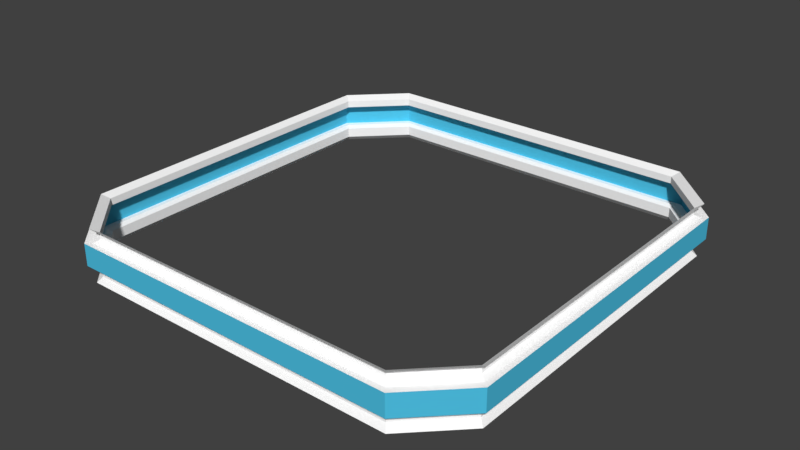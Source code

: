 # Source: StationConnectingRing.blend  (saved by Blender 2.79.0; exported with 4.5.12 LTS)
import bpy
from mathutils import Matrix  # noqa: F401  (used for matrix-valued properties, if any)

bpy.ops.wm.read_factory_settings(use_empty=True)
scene = bpy.context.scene
scene.name = 'Scene'

# ---- collections
col_collection_1 = bpy.data.collections.new('Collection 1'); scene.collection.children.link(col_collection_1)

# ---- materials (node trees are filled in below, after node groups)
mat_spacestation_main = bpy.data.materials.new('Spacestation_main')
mat_spacestation_main.alpha_threshold = 0.0
mat_spacestation_main.use_transparent_shadow = False
mat_spacestation_main.diffuse_color = (1.0, 1.0, 1.0, 1.0)
mat_spacestation_main.roughness = 0.5
mat_spacestation_accent = bpy.data.materials.new('Spacestation_accent')
mat_spacestation_accent.alpha_threshold = 0.0
mat_spacestation_accent.use_transparent_shadow = False
mat_spacestation_accent.diffuse_color = (0.07748, 0.5485, 0.8, 1.0)
mat_spacestation_accent.roughness = 0.5

# ---- material node trees

# ---- world
world_world = bpy.data.worlds.new('World'); scene.world = world_world
world_world.color = (0.05088, 0.05088, 0.05088)
world_world.use_sun_shadow = False
world_world.sun_shadow_jitter_overblur = 0.0
world_world.cycles.sampling_method = 'MANUAL'

# ---- meshes
me_cube_004 = bpy.data.meshes.new('Cube.004')
me_cube_004.from_pydata([(2.071, -1.598, 0.1036), (2.071, 1.598, 0.1036), (-2.071, 1.598, 0.1036), (-2.071, -1.598, 0.1036), (1.598, -2.071, 0.1036), (1.598, 2.071, 0.1036), (-1.598, -2.071, 0.1036), (-1.598, 2.071, 0.1036), (-2.071, -1.598, -0.1036), (1.598, -2.071, -0.1036), (-1.598, 2.071, -0.1036), (2.071, 1.598, -0.1036), (1.598, 2.071, -0.1036), (2.071, -1.598, -0.1036), (-1.598, -2.071, -0.1036), (-2.071, 1.598, -0.1036), (1.967, 1.518, 0.1242), (2.021, 1.56, 0.101), (1.518, 1.967, 0.1242), (1.56, 2.021, 0.101), (-2.021, 1.56, 0.101), (-1.967, 1.518, 0.1242), (-1.518, 1.967, 0.1242), (-1.56, 2.021, 0.101), (-1.967, -1.518, 0.1242), (-2.021, -1.56, 0.101), (-1.518, -1.967, 0.1242), (-1.56, -2.021, 0.101), (2.021, -1.56, 0.101), (1.967, -1.518, 0.1242), (1.56, -2.021, 0.101), (1.518, -1.967, 0.1242), (-1.983, -1.53, -0.1241), (-2.021, -1.56, -0.101), (-1.56, -2.021, -0.101), (-1.53, -1.983, -0.1241), (-1.53, 1.983, -0.1241), (-1.56, 2.021, -0.101), (-2.021, 1.56, -0.101), (-1.983, 1.53, -0.1241), (1.983, 1.53, -0.1241), (2.021, 1.56, -0.101), (1.56, 2.021, -0.101), (1.53, 1.983, -0.1241), (1.53, -1.983, -0.1241), (1.56, -2.021, -0.101), (2.021, -1.56, -0.101), (1.983, -1.53, -0.1241), (1.967, 1.518, 0.1904), (1.518, 1.967, 0.1904), (-1.967, 1.518, 0.1904), (-1.518, 1.967, 0.1904), (-1.967, -1.518, 0.1904), (-1.518, -1.967, 0.1904), (1.967, -1.518, 0.1904), (1.518, -1.967, 0.1904), (-1.983, -1.53, -0.2166), (-1.53, -1.983, -0.2166), (-1.53, 1.983, -0.2166), (-1.983, 1.53, -0.2166), (1.983, 1.53, -0.2166), (1.53, 1.983, -0.2166), (1.53, -1.983, -0.2166), (1.983, -1.53, -0.2166), (2.029, 1.566, 0.23), (1.566, 2.029, 0.23), (-2.029, 1.566, 0.23), (-1.566, 2.029, 0.23), (-2.029, -1.566, 0.23), (-1.566, -2.029, 0.23), (2.029, -1.566, 0.23), (1.566, -2.029, 0.23), (-2.027, -1.564, -0.2678), (-1.564, -2.027, -0.2678), (-1.564, 2.027, -0.2678), (-2.027, 1.564, -0.2678), (2.027, 1.564, -0.2678), (1.564, 2.027, -0.2678), (1.564, -2.027, -0.2678), (2.027, -1.564, -0.2678)], [], [(25, 27, 6, 3), (19, 23, 7, 5), (17, 19, 5, 1), (30, 28, 0, 4), (34, 33, 8, 14), (28, 17, 1, 0), (37, 42, 12, 10), (38, 37, 10, 15), (27, 30, 4, 6), (46, 45, 9, 13), (23, 20, 2, 7), (45, 34, 14, 9), (33, 38, 15, 8), (6, 14, 8, 3), (5, 12, 11, 1), (10, 7, 2, 15), (9, 4, 0, 13), (14, 6, 4, 9), (13, 0, 1, 11), (12, 5, 7, 10), (15, 2, 3, 8), (20, 25, 3, 2), (41, 46, 13, 11), (42, 41, 11, 12), (29, 16, 17, 28), (21, 24, 25, 20), (31, 29, 28, 30), (19, 17, 16, 18), (27, 25, 24, 26), (26, 31, 30, 27), (18, 22, 23, 19), (22, 21, 20, 23), (41, 42, 43, 40), (45, 46, 47, 44), (33, 34, 35, 32), (37, 38, 39, 36), (38, 33, 32, 39), (34, 45, 44, 35), (42, 37, 36, 43), (46, 41, 40, 47), (18, 16, 48, 49), (21, 22, 51, 50), (29, 31, 55, 54), (26, 24, 52, 53), (24, 21, 50, 52), (16, 29, 54, 48), (22, 18, 49, 51), (31, 26, 53, 55), (32, 35, 57, 56), (44, 47, 63, 62), (40, 43, 61, 60), (47, 40, 60, 63), (43, 36, 58, 61), (35, 44, 62, 57), (39, 32, 56, 59), (36, 39, 59, 58), (50, 51, 67, 66), (55, 53, 69, 71), (49, 48, 64, 65), (52, 50, 66, 68), (51, 49, 65, 67), (53, 52, 68, 69), (54, 55, 71, 70), (48, 54, 70, 64), (56, 57, 73, 72), (60, 61, 77, 76), (63, 60, 76, 79), (57, 62, 78, 73), (58, 59, 75, 74), (62, 63, 79, 78), (61, 58, 74, 77), (59, 56, 72, 75)])
me_cube_004.polygons.foreach_set('material_index', [0, 0, 0, 0, 0, 0, 0, 0, 0, 0, 0, 0, 0, 1, 1, 1, 1, 1, 1, 1, 1, 0, 0, 0, 0, 0, 0, 0, 0, 0, 0, 0, 0, 0, 0, 0, 0, 0, 0, 0, 0, 0, 0, 0, 0, 0, 0, 0, 0, 0, 0, 0, 0, 0, 0, 0, 0, 0, 0, 0, 0, 0, 0, 0, 0, 0, 0, 0, 0, 0, 0, 0])
me_cube_004.materials.append(mat_spacestation_main)
me_cube_004.materials.append(mat_spacestation_accent)
me_cube_004.use_remesh_preserve_volume = False
me_cube_004.use_remesh_preserve_attributes = False
me_cube_004.use_mirror_vertex_groups = False
me_cube_004.update()

# ---- objects
ob_cube_001 = bpy.data.objects.new('Cube.001', me_cube_004)

# ---- transforms, parenting, visibility, modifiers, constraints
ob_cube_001.location = (0.0, -2.589e-09, 0.0)
ob_cube_001.lineart.crease_threshold = 0.0

# ---- collection membership
col_collection_1.objects.link(ob_cube_001)

# ---- scene / render settings (as saved in the file)
scene.frame_start = 1; scene.frame_end = 250; scene.frame_set(1)
scene.render.engine = 'BLENDER_EEVEE_NEXT'
scene.render.resolution_percentage = 50
scene.render.dither_intensity = 0.0
scene.cycles.use_denoising = False
scene.cycles.samples = 128
scene.cycles.sampling_pattern = 'TABULATED_SOBOL'
scene.cycles.use_adaptive_sampling = False
scene.cycles.use_light_tree = False
scene.cycles.blur_glossy = 0.0
scene.cycles.sample_clamp_indirect = 0.0
scene.view_settings.view_transform = 'Standard'
bpy.context.view_layer.update()

# ---- added for rendering (the .blend has no active camera and no usable light): camera, sun
cam_auto = bpy.data.cameras.new('AutoCamera')
cam_auto.lens = 50.0
cam_auto.sensor_width = 36.0
cam_auto.clip_end = 1000.0
ob_auto_camera = bpy.data.objects.new('AutoCamera', cam_auto)
scene.collection.objects.link(ob_auto_camera)
ob_auto_camera.location = (5.43977, -6.52772, 4.33295)
ob_auto_camera.rotation_euler = (1.09748, -7.21219e-08, 0.694738)
scene.camera = ob_auto_camera
light_auto_sun = bpy.data.lights.new('AutoSun', 'SUN')
light_auto_sun.energy = 3.0
light_auto_sun.angle = 0.0523599
ob_auto_sun = bpy.data.objects.new('AutoSun', light_auto_sun)
scene.collection.objects.link(ob_auto_sun)
ob_auto_sun.rotation_euler = (0.872665, 0.174533, 0.523599)
bpy.context.view_layer.update()
